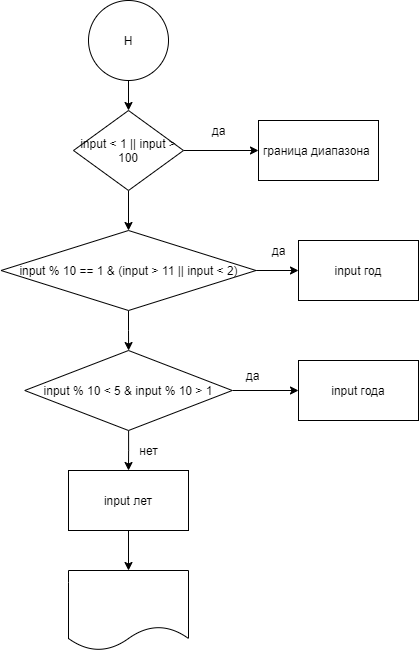

The diagram above was exported from draw.io. Its source (the exported page's mxGraphModel, read from the mxfile embedded in the PNG):
<mxGraphModel dx="1278" dy="489" grid="1" gridSize="10" guides="1" tooltips="1" connect="1" arrows="1" fold="1" page="1" pageScale="1" pageWidth="827" pageHeight="1169" math="0" shadow="0">
  <root>
    <mxCell id="0" />
    <mxCell id="1" parent="0" />
    <mxCell id="Cq0IUg61sb3P-TyvTZxV-102" value="" style="edgeStyle=orthogonalEdgeStyle;rounded=0;orthogonalLoop=1;jettySize=auto;html=1;" edge="1" parent="1" source="Cq0IUg61sb3P-TyvTZxV-100" target="Cq0IUg61sb3P-TyvTZxV-101">
      <mxGeometry relative="1" as="geometry" />
    </mxCell>
    <mxCell id="Cq0IUg61sb3P-TyvTZxV-100" value="Н" style="ellipse;whiteSpace=wrap;html=1;aspect=fixed;" vertex="1" parent="1">
      <mxGeometry x="250" y="200" width="80" height="80" as="geometry" />
    </mxCell>
    <mxCell id="Cq0IUg61sb3P-TyvTZxV-104" value="" style="edgeStyle=orthogonalEdgeStyle;rounded=0;orthogonalLoop=1;jettySize=auto;html=1;" edge="1" parent="1" source="Cq0IUg61sb3P-TyvTZxV-101" target="Cq0IUg61sb3P-TyvTZxV-103">
      <mxGeometry relative="1" as="geometry" />
    </mxCell>
    <mxCell id="Cq0IUg61sb3P-TyvTZxV-106" value="" style="edgeStyle=orthogonalEdgeStyle;rounded=0;orthogonalLoop=1;jettySize=auto;html=1;" edge="1" parent="1" source="Cq0IUg61sb3P-TyvTZxV-101" target="Cq0IUg61sb3P-TyvTZxV-105">
      <mxGeometry relative="1" as="geometry" />
    </mxCell>
    <mxCell id="Cq0IUg61sb3P-TyvTZxV-101" value="input &amp;lt; 1 || input &amp;gt; 100" style="rhombus;whiteSpace=wrap;html=1;" vertex="1" parent="1">
      <mxGeometry x="235" y="310" width="110" height="80" as="geometry" />
    </mxCell>
    <mxCell id="Cq0IUg61sb3P-TyvTZxV-103" value="граница диапазона&amp;nbsp;" style="whiteSpace=wrap;html=1;" vertex="1" parent="1">
      <mxGeometry x="420" y="320" width="120" height="60" as="geometry" />
    </mxCell>
    <mxCell id="Cq0IUg61sb3P-TyvTZxV-108" value="" style="edgeStyle=orthogonalEdgeStyle;rounded=0;orthogonalLoop=1;jettySize=auto;html=1;" edge="1" parent="1" source="Cq0IUg61sb3P-TyvTZxV-105" target="Cq0IUg61sb3P-TyvTZxV-107">
      <mxGeometry relative="1" as="geometry" />
    </mxCell>
    <mxCell id="Cq0IUg61sb3P-TyvTZxV-110" value="" style="edgeStyle=orthogonalEdgeStyle;rounded=0;orthogonalLoop=1;jettySize=auto;html=1;" edge="1" parent="1" source="Cq0IUg61sb3P-TyvTZxV-105" target="Cq0IUg61sb3P-TyvTZxV-109">
      <mxGeometry relative="1" as="geometry" />
    </mxCell>
    <mxCell id="Cq0IUg61sb3P-TyvTZxV-105" value="input % 10 == 1 &amp; (input &gt; 11 || input &lt; 2)" style="rhombus;whiteSpace=wrap;html=1;" vertex="1" parent="1">
      <mxGeometry x="162.5" y="430" width="255" height="80" as="geometry" />
    </mxCell>
    <mxCell id="Cq0IUg61sb3P-TyvTZxV-107" value="input год" style="whiteSpace=wrap;html=1;" vertex="1" parent="1">
      <mxGeometry x="460" y="440" width="120" height="60" as="geometry" />
    </mxCell>
    <mxCell id="Cq0IUg61sb3P-TyvTZxV-112" value="" style="edgeStyle=orthogonalEdgeStyle;rounded=0;orthogonalLoop=1;jettySize=auto;html=1;" edge="1" parent="1" source="Cq0IUg61sb3P-TyvTZxV-109" target="Cq0IUg61sb3P-TyvTZxV-111">
      <mxGeometry relative="1" as="geometry" />
    </mxCell>
    <mxCell id="Cq0IUg61sb3P-TyvTZxV-114" value="" style="edgeStyle=orthogonalEdgeStyle;rounded=0;orthogonalLoop=1;jettySize=auto;html=1;" edge="1" parent="1" source="Cq0IUg61sb3P-TyvTZxV-109">
      <mxGeometry relative="1" as="geometry">
        <mxPoint x="290" y="670" as="targetPoint" />
      </mxGeometry>
    </mxCell>
    <mxCell id="Cq0IUg61sb3P-TyvTZxV-109" value="input % 10 &amp;lt; 5 &amp;amp; input % 10 &amp;gt; 1" style="rhombus;whiteSpace=wrap;html=1;" vertex="1" parent="1">
      <mxGeometry x="186.25" y="550" width="207.5" height="80" as="geometry" />
    </mxCell>
    <mxCell id="Cq0IUg61sb3P-TyvTZxV-111" value="input года" style="whiteSpace=wrap;html=1;" vertex="1" parent="1">
      <mxGeometry x="460" y="560" width="120" height="60" as="geometry" />
    </mxCell>
    <mxCell id="Cq0IUg61sb3P-TyvTZxV-115" value="да" style="text;html=1;align=center;verticalAlign=middle;resizable=0;points=[];autosize=1;strokeColor=none;fillColor=none;" vertex="1" parent="1">
      <mxGeometry x="398.75" y="565" width="30" height="20" as="geometry" />
    </mxCell>
    <mxCell id="Cq0IUg61sb3P-TyvTZxV-116" value="да" style="text;html=1;align=center;verticalAlign=middle;resizable=0;points=[];autosize=1;strokeColor=none;fillColor=none;" vertex="1" parent="1">
      <mxGeometry x="425" y="440" width="30" height="20" as="geometry" />
    </mxCell>
    <mxCell id="Cq0IUg61sb3P-TyvTZxV-117" value="да" style="text;html=1;align=center;verticalAlign=middle;resizable=0;points=[];autosize=1;strokeColor=none;fillColor=none;" vertex="1" parent="1">
      <mxGeometry x="365" y="320" width="30" height="20" as="geometry" />
    </mxCell>
    <mxCell id="Cq0IUg61sb3P-TyvTZxV-118" value="нет" style="text;html=1;align=center;verticalAlign=middle;resizable=0;points=[];autosize=1;strokeColor=none;fillColor=none;" vertex="1" parent="1">
      <mxGeometry x="295" y="640" width="30" height="20" as="geometry" />
    </mxCell>
    <mxCell id="Cq0IUg61sb3P-TyvTZxV-121" value="" style="edgeStyle=orthogonalEdgeStyle;rounded=0;orthogonalLoop=1;jettySize=auto;html=1;" edge="1" parent="1" source="Cq0IUg61sb3P-TyvTZxV-119" target="Cq0IUg61sb3P-TyvTZxV-120">
      <mxGeometry relative="1" as="geometry" />
    </mxCell>
    <mxCell id="Cq0IUg61sb3P-TyvTZxV-119" value="input лет" style="rounded=0;whiteSpace=wrap;html=1;" vertex="1" parent="1">
      <mxGeometry x="230" y="670" width="120" height="60" as="geometry" />
    </mxCell>
    <mxCell id="Cq0IUg61sb3P-TyvTZxV-120" value="" style="shape=document;whiteSpace=wrap;html=1;boundedLbl=1;rounded=0;" vertex="1" parent="1">
      <mxGeometry x="230" y="770" width="120" height="80" as="geometry" />
    </mxCell>
  </root>
</mxGraphModel>